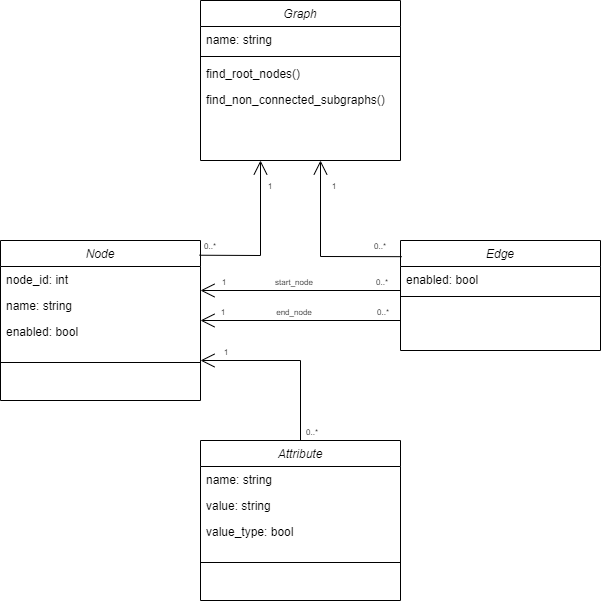

The diagram above was exported from draw.io. Its source (the exported page's mxGraphModel, read from the mxfile embedded in the PNG):
<mxGraphModel dx="989" dy="521" grid="1" gridSize="10" guides="1" tooltips="1" connect="1" arrows="1" fold="1" page="1" pageScale="1" pageWidth="827" pageHeight="1169" math="0" shadow="0">
  <root>
    <mxCell id="WIyWlLk6GJQsqaUBKTNV-0" />
    <mxCell id="WIyWlLk6GJQsqaUBKTNV-1" parent="WIyWlLk6GJQsqaUBKTNV-0" />
    <mxCell id="zkfFHV4jXpPFQw0GAbJ--0" value="Graph" style="swimlane;fontStyle=2;align=center;verticalAlign=top;childLayout=stackLayout;horizontal=1;startSize=26;horizontalStack=0;resizeParent=1;resizeLast=0;collapsible=1;marginBottom=0;rounded=0;shadow=0;strokeWidth=1;" parent="WIyWlLk6GJQsqaUBKTNV-1" vertex="1">
      <mxGeometry x="280" y="40" width="200" height="160" as="geometry">
        <mxRectangle x="230" y="140" width="160" height="26" as="alternateBounds" />
      </mxGeometry>
    </mxCell>
    <mxCell id="zkfFHV4jXpPFQw0GAbJ--1" value="name: string" style="text;align=left;verticalAlign=top;spacingLeft=4;spacingRight=4;overflow=hidden;rotatable=0;points=[[0,0.5],[1,0.5]];portConstraint=eastwest;" parent="zkfFHV4jXpPFQw0GAbJ--0" vertex="1">
      <mxGeometry y="26" width="200" height="26" as="geometry" />
    </mxCell>
    <mxCell id="zkfFHV4jXpPFQw0GAbJ--4" value="" style="line;html=1;strokeWidth=1;align=left;verticalAlign=middle;spacingTop=-1;spacingLeft=3;spacingRight=3;rotatable=0;labelPosition=right;points=[];portConstraint=eastwest;" parent="zkfFHV4jXpPFQw0GAbJ--0" vertex="1">
      <mxGeometry y="52" width="200" height="8" as="geometry" />
    </mxCell>
    <mxCell id="zkfFHV4jXpPFQw0GAbJ--5" value="find_root_nodes()" style="text;align=left;verticalAlign=top;spacingLeft=4;spacingRight=4;overflow=hidden;rotatable=0;points=[[0,0.5],[1,0.5]];portConstraint=eastwest;" parent="zkfFHV4jXpPFQw0GAbJ--0" vertex="1">
      <mxGeometry y="60" width="200" height="26" as="geometry" />
    </mxCell>
    <mxCell id="W_rtsvKvZ8HHOTYnoZn1-0" value="find_non_connected_subgraphs()" style="text;align=left;verticalAlign=top;spacingLeft=4;spacingRight=4;overflow=hidden;rotatable=0;points=[[0,0.5],[1,0.5]];portConstraint=eastwest;" vertex="1" parent="zkfFHV4jXpPFQw0GAbJ--0">
      <mxGeometry y="86" width="200" height="26" as="geometry" />
    </mxCell>
    <mxCell id="W_rtsvKvZ8HHOTYnoZn1-1" value="Edge" style="swimlane;fontStyle=2;align=center;verticalAlign=top;childLayout=stackLayout;horizontal=1;startSize=26;horizontalStack=0;resizeParent=1;resizeLast=0;collapsible=1;marginBottom=0;rounded=0;shadow=0;strokeWidth=1;" vertex="1" parent="WIyWlLk6GJQsqaUBKTNV-1">
      <mxGeometry x="480" y="280" width="200" height="110" as="geometry">
        <mxRectangle x="230" y="140" width="160" height="26" as="alternateBounds" />
      </mxGeometry>
    </mxCell>
    <mxCell id="W_rtsvKvZ8HHOTYnoZn1-2" value="enabled: bool" style="text;align=left;verticalAlign=top;spacingLeft=4;spacingRight=4;overflow=hidden;rotatable=0;points=[[0,0.5],[1,0.5]];portConstraint=eastwest;" vertex="1" parent="W_rtsvKvZ8HHOTYnoZn1-1">
      <mxGeometry y="26" width="200" height="26" as="geometry" />
    </mxCell>
    <mxCell id="W_rtsvKvZ8HHOTYnoZn1-3" value="" style="line;html=1;strokeWidth=1;align=left;verticalAlign=middle;spacingTop=-1;spacingLeft=3;spacingRight=3;rotatable=0;labelPosition=right;points=[];portConstraint=eastwest;" vertex="1" parent="W_rtsvKvZ8HHOTYnoZn1-1">
      <mxGeometry y="52" width="200" height="8" as="geometry" />
    </mxCell>
    <mxCell id="W_rtsvKvZ8HHOTYnoZn1-6" value="Node" style="swimlane;fontStyle=2;align=center;verticalAlign=top;childLayout=stackLayout;horizontal=1;startSize=26;horizontalStack=0;resizeParent=1;resizeLast=0;collapsible=1;marginBottom=0;rounded=0;shadow=0;strokeWidth=1;" vertex="1" parent="WIyWlLk6GJQsqaUBKTNV-1">
      <mxGeometry x="80" y="280" width="200" height="160" as="geometry">
        <mxRectangle x="180" y="350" width="160" height="26" as="alternateBounds" />
      </mxGeometry>
    </mxCell>
    <mxCell id="W_rtsvKvZ8HHOTYnoZn1-7" value="node_id: int" style="text;align=left;verticalAlign=top;spacingLeft=4;spacingRight=4;overflow=hidden;rotatable=0;points=[[0,0.5],[1,0.5]];portConstraint=eastwest;" vertex="1" parent="W_rtsvKvZ8HHOTYnoZn1-6">
      <mxGeometry y="26" width="200" height="26" as="geometry" />
    </mxCell>
    <mxCell id="W_rtsvKvZ8HHOTYnoZn1-10" value="name: string" style="text;align=left;verticalAlign=top;spacingLeft=4;spacingRight=4;overflow=hidden;rotatable=0;points=[[0,0.5],[1,0.5]];portConstraint=eastwest;" vertex="1" parent="W_rtsvKvZ8HHOTYnoZn1-6">
      <mxGeometry y="52" width="200" height="26" as="geometry" />
    </mxCell>
    <mxCell id="W_rtsvKvZ8HHOTYnoZn1-15" value="enabled: bool" style="text;align=left;verticalAlign=top;spacingLeft=4;spacingRight=4;overflow=hidden;rotatable=0;points=[[0,0.5],[1,0.5]];portConstraint=eastwest;" vertex="1" parent="W_rtsvKvZ8HHOTYnoZn1-6">
      <mxGeometry y="78" width="200" height="26" as="geometry" />
    </mxCell>
    <mxCell id="W_rtsvKvZ8HHOTYnoZn1-8" value="" style="line;html=1;strokeWidth=1;align=left;verticalAlign=middle;spacingTop=-1;spacingLeft=3;spacingRight=3;rotatable=0;labelPosition=right;points=[];portConstraint=eastwest;" vertex="1" parent="W_rtsvKvZ8HHOTYnoZn1-6">
      <mxGeometry y="104" width="200" height="36" as="geometry" />
    </mxCell>
    <mxCell id="W_rtsvKvZ8HHOTYnoZn1-16" value="Attribute" style="swimlane;fontStyle=2;align=center;verticalAlign=top;childLayout=stackLayout;horizontal=1;startSize=26;horizontalStack=0;resizeParent=1;resizeLast=0;collapsible=1;marginBottom=0;rounded=0;shadow=0;strokeWidth=1;" vertex="1" parent="WIyWlLk6GJQsqaUBKTNV-1">
      <mxGeometry x="280" y="480" width="200" height="160" as="geometry">
        <mxRectangle x="180" y="350" width="160" height="26" as="alternateBounds" />
      </mxGeometry>
    </mxCell>
    <mxCell id="W_rtsvKvZ8HHOTYnoZn1-17" value="name: string" style="text;align=left;verticalAlign=top;spacingLeft=4;spacingRight=4;overflow=hidden;rotatable=0;points=[[0,0.5],[1,0.5]];portConstraint=eastwest;" vertex="1" parent="W_rtsvKvZ8HHOTYnoZn1-16">
      <mxGeometry y="26" width="200" height="26" as="geometry" />
    </mxCell>
    <mxCell id="W_rtsvKvZ8HHOTYnoZn1-18" value="value: string" style="text;align=left;verticalAlign=top;spacingLeft=4;spacingRight=4;overflow=hidden;rotatable=0;points=[[0,0.5],[1,0.5]];portConstraint=eastwest;" vertex="1" parent="W_rtsvKvZ8HHOTYnoZn1-16">
      <mxGeometry y="52" width="200" height="26" as="geometry" />
    </mxCell>
    <mxCell id="W_rtsvKvZ8HHOTYnoZn1-19" value="value_type: bool" style="text;align=left;verticalAlign=top;spacingLeft=4;spacingRight=4;overflow=hidden;rotatable=0;points=[[0,0.5],[1,0.5]];portConstraint=eastwest;" vertex="1" parent="W_rtsvKvZ8HHOTYnoZn1-16">
      <mxGeometry y="78" width="200" height="26" as="geometry" />
    </mxCell>
    <mxCell id="W_rtsvKvZ8HHOTYnoZn1-20" value="" style="line;html=1;strokeWidth=1;align=left;verticalAlign=middle;spacingTop=-1;spacingLeft=3;spacingRight=3;rotatable=0;labelPosition=right;points=[];portConstraint=eastwest;" vertex="1" parent="W_rtsvKvZ8HHOTYnoZn1-16">
      <mxGeometry y="104" width="200" height="36" as="geometry" />
    </mxCell>
    <mxCell id="W_rtsvKvZ8HHOTYnoZn1-22" value="" style="endArrow=open;endFill=1;endSize=12;html=1;rounded=0;exitX=0.995;exitY=0.092;exitDx=0;exitDy=0;exitPerimeter=0;" edge="1" parent="WIyWlLk6GJQsqaUBKTNV-1" source="W_rtsvKvZ8HHOTYnoZn1-6">
      <mxGeometry width="160" relative="1" as="geometry">
        <mxPoint x="210" y="240" as="sourcePoint" />
        <mxPoint x="340" y="200" as="targetPoint" />
        <Array as="points">
          <mxPoint x="340" y="295" />
        </Array>
      </mxGeometry>
    </mxCell>
    <mxCell id="W_rtsvKvZ8HHOTYnoZn1-23" value="&lt;font style=&quot;font-size: 8px;&quot;&gt;0..*&lt;/font&gt;" style="text;strokeColor=none;align=center;fillColor=none;html=1;verticalAlign=middle;whiteSpace=wrap;rounded=0;" vertex="1" parent="WIyWlLk6GJQsqaUBKTNV-1">
      <mxGeometry x="280" y="280" width="20" height="10" as="geometry" />
    </mxCell>
    <mxCell id="W_rtsvKvZ8HHOTYnoZn1-24" value="&lt;font style=&quot;font-size: 8px;&quot;&gt;1&lt;/font&gt;" style="text;strokeColor=none;align=center;fillColor=none;html=1;verticalAlign=middle;whiteSpace=wrap;rounded=0;" vertex="1" parent="WIyWlLk6GJQsqaUBKTNV-1">
      <mxGeometry x="340" y="220" width="20" height="10" as="geometry" />
    </mxCell>
    <mxCell id="W_rtsvKvZ8HHOTYnoZn1-25" value="" style="endArrow=open;endFill=1;endSize=12;html=1;rounded=0;exitX=0.006;exitY=0.147;exitDx=0;exitDy=0;exitPerimeter=0;" edge="1" parent="WIyWlLk6GJQsqaUBKTNV-1" source="W_rtsvKvZ8HHOTYnoZn1-1">
      <mxGeometry width="160" relative="1" as="geometry">
        <mxPoint x="349.5" y="314.72" as="sourcePoint" />
        <mxPoint x="400" y="200" as="targetPoint" />
        <Array as="points">
          <mxPoint x="400" y="296" />
        </Array>
      </mxGeometry>
    </mxCell>
    <mxCell id="W_rtsvKvZ8HHOTYnoZn1-26" value="&lt;font style=&quot;font-size: 8px;&quot;&gt;1&lt;/font&gt;" style="text;strokeColor=none;align=center;fillColor=none;html=1;verticalAlign=middle;whiteSpace=wrap;rounded=0;" vertex="1" parent="WIyWlLk6GJQsqaUBKTNV-1">
      <mxGeometry x="404" y="220" width="20" height="10" as="geometry" />
    </mxCell>
    <mxCell id="W_rtsvKvZ8HHOTYnoZn1-27" value="&lt;font style=&quot;font-size: 8px;&quot;&gt;0..*&lt;/font&gt;" style="text;strokeColor=none;align=center;fillColor=none;html=1;verticalAlign=middle;whiteSpace=wrap;rounded=0;" vertex="1" parent="WIyWlLk6GJQsqaUBKTNV-1">
      <mxGeometry x="450" y="280" width="20" height="10" as="geometry" />
    </mxCell>
    <mxCell id="W_rtsvKvZ8HHOTYnoZn1-28" value="" style="endArrow=open;endFill=1;endSize=12;html=1;rounded=0;fontSize=8;exitX=0;exitY=1;exitDx=0;exitDy=0;" edge="1" parent="WIyWlLk6GJQsqaUBKTNV-1">
      <mxGeometry width="160" relative="1" as="geometry">
        <mxPoint x="480" y="330" as="sourcePoint" />
        <mxPoint x="279.9999999999999" y="330" as="targetPoint" />
      </mxGeometry>
    </mxCell>
    <mxCell id="W_rtsvKvZ8HHOTYnoZn1-29" value="" style="endArrow=open;endFill=1;endSize=12;html=1;rounded=0;fontSize=8;exitX=0;exitY=1;exitDx=0;exitDy=0;" edge="1" parent="WIyWlLk6GJQsqaUBKTNV-1">
      <mxGeometry width="160" relative="1" as="geometry">
        <mxPoint x="480" y="360" as="sourcePoint" />
        <mxPoint x="279.9999999999999" y="360" as="targetPoint" />
      </mxGeometry>
    </mxCell>
    <mxCell id="W_rtsvKvZ8HHOTYnoZn1-30" value="&lt;font style=&quot;font-size: 8px;&quot;&gt;0..*&lt;/font&gt;" style="text;strokeColor=none;align=center;fillColor=none;html=1;verticalAlign=middle;whiteSpace=wrap;rounded=0;" vertex="1" parent="WIyWlLk6GJQsqaUBKTNV-1">
      <mxGeometry x="452" y="316" width="20" height="10" as="geometry" />
    </mxCell>
    <mxCell id="W_rtsvKvZ8HHOTYnoZn1-31" value="&lt;font style=&quot;font-size: 8px;&quot;&gt;0..*&lt;/font&gt;" style="text;strokeColor=none;align=center;fillColor=none;html=1;verticalAlign=middle;whiteSpace=wrap;rounded=0;" vertex="1" parent="WIyWlLk6GJQsqaUBKTNV-1">
      <mxGeometry x="453" y="346" width="20" height="10" as="geometry" />
    </mxCell>
    <mxCell id="W_rtsvKvZ8HHOTYnoZn1-32" value="&lt;font style=&quot;font-size: 8px;&quot;&gt;1&lt;/font&gt;" style="text;strokeColor=none;align=center;fillColor=none;html=1;verticalAlign=middle;whiteSpace=wrap;rounded=0;" vertex="1" parent="WIyWlLk6GJQsqaUBKTNV-1">
      <mxGeometry x="293" y="346" width="20" height="10" as="geometry" />
    </mxCell>
    <mxCell id="W_rtsvKvZ8HHOTYnoZn1-33" value="&lt;font style=&quot;font-size: 8px;&quot;&gt;1&lt;/font&gt;" style="text;strokeColor=none;align=center;fillColor=none;html=1;verticalAlign=middle;whiteSpace=wrap;rounded=0;" vertex="1" parent="WIyWlLk6GJQsqaUBKTNV-1">
      <mxGeometry x="294" y="316" width="20" height="10" as="geometry" />
    </mxCell>
    <mxCell id="W_rtsvKvZ8HHOTYnoZn1-34" value="&lt;span style=&quot;font-size: 8px;&quot;&gt;start_node&lt;/span&gt;" style="text;strokeColor=none;align=center;fillColor=none;html=1;verticalAlign=middle;whiteSpace=wrap;rounded=0;" vertex="1" parent="WIyWlLk6GJQsqaUBKTNV-1">
      <mxGeometry x="364" y="316" width="20" height="10" as="geometry" />
    </mxCell>
    <mxCell id="W_rtsvKvZ8HHOTYnoZn1-35" value="&lt;span style=&quot;font-size: 8px;&quot;&gt;end_node&lt;/span&gt;" style="text;strokeColor=none;align=center;fillColor=none;html=1;verticalAlign=middle;whiteSpace=wrap;rounded=0;" vertex="1" parent="WIyWlLk6GJQsqaUBKTNV-1">
      <mxGeometry x="364" y="346" width="20" height="10" as="geometry" />
    </mxCell>
    <mxCell id="W_rtsvKvZ8HHOTYnoZn1-37" value="" style="endArrow=open;endFill=1;endSize=12;html=1;rounded=0;entryX=1;entryY=0.75;entryDx=0;entryDy=0;" edge="1" parent="WIyWlLk6GJQsqaUBKTNV-1" source="W_rtsvKvZ8HHOTYnoZn1-16" target="W_rtsvKvZ8HHOTYnoZn1-6">
      <mxGeometry width="160" relative="1" as="geometry">
        <mxPoint x="340" y="464.72" as="sourcePoint" />
        <mxPoint x="401" y="370" as="targetPoint" />
        <Array as="points">
          <mxPoint x="380" y="400" />
        </Array>
      </mxGeometry>
    </mxCell>
    <mxCell id="W_rtsvKvZ8HHOTYnoZn1-38" value="&lt;font style=&quot;font-size: 8px;&quot;&gt;1&lt;/font&gt;" style="text;strokeColor=none;align=center;fillColor=none;html=1;verticalAlign=middle;whiteSpace=wrap;rounded=0;" vertex="1" parent="WIyWlLk6GJQsqaUBKTNV-1">
      <mxGeometry x="296" y="386" width="20" height="10" as="geometry" />
    </mxCell>
    <mxCell id="W_rtsvKvZ8HHOTYnoZn1-39" value="&lt;font style=&quot;font-size: 8px;&quot;&gt;0..*&lt;/font&gt;" style="text;strokeColor=none;align=center;fillColor=none;html=1;verticalAlign=middle;whiteSpace=wrap;rounded=0;" vertex="1" parent="WIyWlLk6GJQsqaUBKTNV-1">
      <mxGeometry x="382" y="466" width="20" height="10" as="geometry" />
    </mxCell>
  </root>
</mxGraphModel>